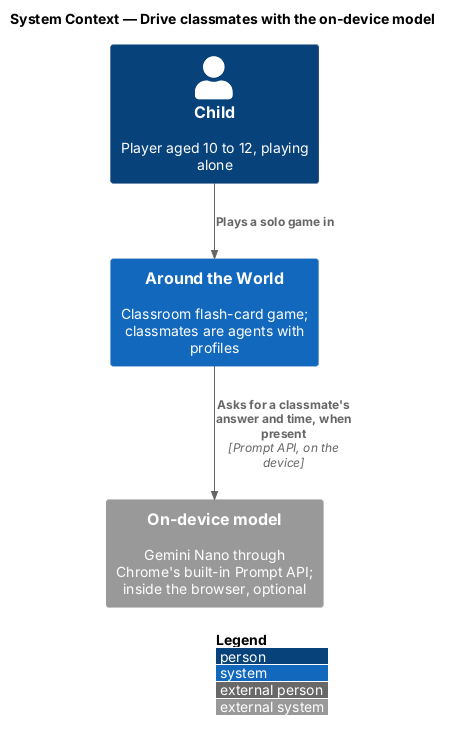

The diagram above was rendered by PlantUML. Its source (embedded in the PNG):
@startuml
!include <C4/C4_Context>
LAYOUT_WITH_LEGEND()
title System Context — Drive classmates with the on-device model

Person(child, "Child", "Player aged 10 to 12, playing alone")
System(atw, "Around the World", "Classroom flash-card game; classmates are agents with profiles")
System_Ext(model, "On-device model", "Gemini Nano through Chrome's built-in Prompt API; inside the browser, optional")

Rel(child, atw, "Plays a solo game in")
Rel(atw, model, "Asks for a classmate's answer and time, when present", "Prompt API, on the device")
@enduml